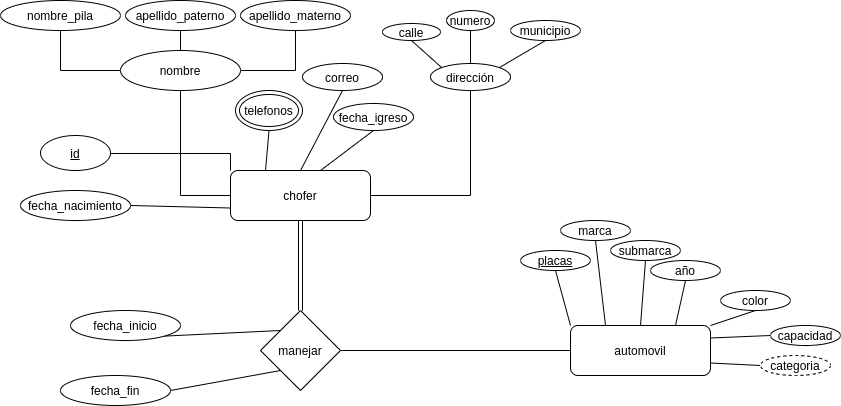

The diagram above was exported from draw.io. Its source (the exported page's mxGraphModel, read from the mxfile embedded in the PNG):
<mxGraphModel dx="868" dy="413" grid="1" gridSize="10" guides="1" tooltips="1" connect="1" arrows="1" fold="1" page="1" pageScale="1" pageWidth="827" pageHeight="1169" math="0" shadow="0">
  <root>
    <mxCell id="WIyWlLk6GJQsqaUBKTNV-0" />
    <mxCell id="WIyWlLk6GJQsqaUBKTNV-1" parent="WIyWlLk6GJQsqaUBKTNV-0" />
    <mxCell id="dFDKE8TVtrwxM2Ny61yw-18" style="rounded=0;orthogonalLoop=1;jettySize=auto;html=1;exitX=0.25;exitY=0;exitDx=0;exitDy=0;entryX=0.5;entryY=1;entryDx=0;entryDy=0;endArrow=none;endFill=0;" parent="WIyWlLk6GJQsqaUBKTNV-1" source="dFDKE8TVtrwxM2Ny61yw-0" target="dFDKE8TVtrwxM2Ny61yw-16" edge="1">
      <mxGeometry relative="1" as="geometry" />
    </mxCell>
    <mxCell id="dFDKE8TVtrwxM2Ny61yw-27" style="edgeStyle=orthogonalEdgeStyle;rounded=0;orthogonalLoop=1;jettySize=auto;html=1;exitX=1;exitY=0.5;exitDx=0;exitDy=0;entryX=0.5;entryY=1;entryDx=0;entryDy=0;endArrow=none;endFill=0;" parent="WIyWlLk6GJQsqaUBKTNV-1" source="dFDKE8TVtrwxM2Ny61yw-0" target="dFDKE8TVtrwxM2Ny61yw-26" edge="1">
      <mxGeometry relative="1" as="geometry" />
    </mxCell>
    <mxCell id="dFDKE8TVtrwxM2Ny61yw-0" value="chofer" style="rounded=1;whiteSpace=wrap;html=1;" parent="WIyWlLk6GJQsqaUBKTNV-1" vertex="1">
      <mxGeometry x="270" y="240" width="140" height="50" as="geometry" />
    </mxCell>
    <mxCell id="dFDKE8TVtrwxM2Ny61yw-3" style="rounded=0;orthogonalLoop=1;jettySize=auto;html=1;exitX=0.5;exitY=1;exitDx=0;exitDy=0;entryX=0;entryY=0.5;entryDx=0;entryDy=0;endArrow=none;endFill=0;edgeStyle=orthogonalEdgeStyle;" parent="WIyWlLk6GJQsqaUBKTNV-1" source="dFDKE8TVtrwxM2Ny61yw-2" target="dFDKE8TVtrwxM2Ny61yw-0" edge="1">
      <mxGeometry relative="1" as="geometry" />
    </mxCell>
    <mxCell id="dFDKE8TVtrwxM2Ny61yw-2" value="nombre" style="ellipse;whiteSpace=wrap;html=1;" parent="WIyWlLk6GJQsqaUBKTNV-1" vertex="1">
      <mxGeometry x="160" y="120" width="120" height="40" as="geometry" />
    </mxCell>
    <mxCell id="dFDKE8TVtrwxM2Ny61yw-10" style="edgeStyle=orthogonalEdgeStyle;rounded=0;orthogonalLoop=1;jettySize=auto;html=1;exitX=0.5;exitY=1;exitDx=0;exitDy=0;entryX=0;entryY=0.5;entryDx=0;entryDy=0;endArrow=none;endFill=0;" parent="WIyWlLk6GJQsqaUBKTNV-1" source="dFDKE8TVtrwxM2Ny61yw-4" target="dFDKE8TVtrwxM2Ny61yw-2" edge="1">
      <mxGeometry relative="1" as="geometry" />
    </mxCell>
    <mxCell id="dFDKE8TVtrwxM2Ny61yw-4" value="nombre_pila" style="ellipse;whiteSpace=wrap;html=1;" parent="WIyWlLk6GJQsqaUBKTNV-1" vertex="1">
      <mxGeometry x="40" y="70" width="120" height="30" as="geometry" />
    </mxCell>
    <mxCell id="dFDKE8TVtrwxM2Ny61yw-7" style="edgeStyle=none;rounded=0;orthogonalLoop=1;jettySize=auto;html=1;exitX=0.5;exitY=1;exitDx=0;exitDy=0;entryX=0.5;entryY=0;entryDx=0;entryDy=0;endArrow=none;endFill=0;" parent="WIyWlLk6GJQsqaUBKTNV-1" source="dFDKE8TVtrwxM2Ny61yw-6" target="dFDKE8TVtrwxM2Ny61yw-2" edge="1">
      <mxGeometry relative="1" as="geometry" />
    </mxCell>
    <mxCell id="dFDKE8TVtrwxM2Ny61yw-6" value="apellido_paterno" style="ellipse;whiteSpace=wrap;html=1;" parent="WIyWlLk6GJQsqaUBKTNV-1" vertex="1">
      <mxGeometry x="165" y="70" width="110" height="30" as="geometry" />
    </mxCell>
    <mxCell id="dFDKE8TVtrwxM2Ny61yw-11" style="edgeStyle=orthogonalEdgeStyle;rounded=0;orthogonalLoop=1;jettySize=auto;html=1;exitX=0.5;exitY=1;exitDx=0;exitDy=0;entryX=1;entryY=0.5;entryDx=0;entryDy=0;endArrow=none;endFill=0;" parent="WIyWlLk6GJQsqaUBKTNV-1" source="dFDKE8TVtrwxM2Ny61yw-8" target="dFDKE8TVtrwxM2Ny61yw-2" edge="1">
      <mxGeometry relative="1" as="geometry" />
    </mxCell>
    <mxCell id="dFDKE8TVtrwxM2Ny61yw-8" value="apellido_materno" style="ellipse;whiteSpace=wrap;html=1;" parent="WIyWlLk6GJQsqaUBKTNV-1" vertex="1">
      <mxGeometry x="280" y="70" width="110" height="30" as="geometry" />
    </mxCell>
    <mxCell id="dFDKE8TVtrwxM2Ny61yw-14" style="edgeStyle=orthogonalEdgeStyle;rounded=0;orthogonalLoop=1;jettySize=auto;html=1;exitX=1;exitY=0.5;exitDx=0;exitDy=0;entryX=0;entryY=0;entryDx=0;entryDy=0;endArrow=none;endFill=0;" parent="WIyWlLk6GJQsqaUBKTNV-1" source="dFDKE8TVtrwxM2Ny61yw-13" target="dFDKE8TVtrwxM2Ny61yw-0" edge="1">
      <mxGeometry relative="1" as="geometry">
        <Array as="points">
          <mxPoint x="270" y="223" />
        </Array>
      </mxGeometry>
    </mxCell>
    <mxCell id="dFDKE8TVtrwxM2Ny61yw-13" value="&lt;u&gt;id&lt;/u&gt;" style="ellipse;whiteSpace=wrap;html=1;" parent="WIyWlLk6GJQsqaUBKTNV-1" vertex="1">
      <mxGeometry x="80" y="205" width="70" height="35" as="geometry" />
    </mxCell>
    <mxCell id="dFDKE8TVtrwxM2Ny61yw-16" value="telefonos" style="ellipse;shape=doubleEllipse;whiteSpace=wrap;html=1;" parent="WIyWlLk6GJQsqaUBKTNV-1" vertex="1">
      <mxGeometry x="275" y="160" width="67" height="40" as="geometry" />
    </mxCell>
    <mxCell id="dFDKE8TVtrwxM2Ny61yw-49" style="edgeStyle=none;rounded=0;orthogonalLoop=1;jettySize=auto;html=1;exitX=1;exitY=0;exitDx=0;exitDy=0;entryX=0.5;entryY=1;entryDx=0;entryDy=0;startArrow=none;startFill=0;endArrow=none;endFill=0;" parent="WIyWlLk6GJQsqaUBKTNV-1" source="dFDKE8TVtrwxM2Ny61yw-19" target="dFDKE8TVtrwxM2Ny61yw-48" edge="1">
      <mxGeometry relative="1" as="geometry" />
    </mxCell>
    <mxCell id="dFDKE8TVtrwxM2Ny61yw-51" style="edgeStyle=none;rounded=0;orthogonalLoop=1;jettySize=auto;html=1;exitX=1;exitY=0.25;exitDx=0;exitDy=0;entryX=0;entryY=0.5;entryDx=0;entryDy=0;startArrow=none;startFill=0;endArrow=none;endFill=0;" parent="WIyWlLk6GJQsqaUBKTNV-1" source="dFDKE8TVtrwxM2Ny61yw-19" target="dFDKE8TVtrwxM2Ny61yw-50" edge="1">
      <mxGeometry relative="1" as="geometry" />
    </mxCell>
    <mxCell id="dFDKE8TVtrwxM2Ny61yw-54" style="edgeStyle=none;rounded=0;orthogonalLoop=1;jettySize=auto;html=1;exitX=1;exitY=0.75;exitDx=0;exitDy=0;entryX=0;entryY=0.5;entryDx=0;entryDy=0;startArrow=none;startFill=0;endArrow=none;endFill=0;" parent="WIyWlLk6GJQsqaUBKTNV-1" source="dFDKE8TVtrwxM2Ny61yw-19" target="dFDKE8TVtrwxM2Ny61yw-52" edge="1">
      <mxGeometry relative="1" as="geometry" />
    </mxCell>
    <mxCell id="dFDKE8TVtrwxM2Ny61yw-19" value="automovil" style="rounded=1;whiteSpace=wrap;html=1;" parent="WIyWlLk6GJQsqaUBKTNV-1" vertex="1">
      <mxGeometry x="610" y="395" width="140" height="50" as="geometry" />
    </mxCell>
    <mxCell id="dFDKE8TVtrwxM2Ny61yw-21" style="edgeStyle=none;rounded=0;orthogonalLoop=1;jettySize=auto;html=1;exitX=0.5;exitY=1;exitDx=0;exitDy=0;entryX=0.5;entryY=0;entryDx=0;entryDy=0;endArrow=none;endFill=0;" parent="WIyWlLk6GJQsqaUBKTNV-1" source="dFDKE8TVtrwxM2Ny61yw-20" target="dFDKE8TVtrwxM2Ny61yw-0" edge="1">
      <mxGeometry relative="1" as="geometry" />
    </mxCell>
    <mxCell id="dFDKE8TVtrwxM2Ny61yw-20" value="correo" style="ellipse;whiteSpace=wrap;html=1;" parent="WIyWlLk6GJQsqaUBKTNV-1" vertex="1">
      <mxGeometry x="342" y="133" width="80" height="27" as="geometry" />
    </mxCell>
    <mxCell id="dFDKE8TVtrwxM2Ny61yw-23" style="edgeStyle=none;rounded=0;orthogonalLoop=1;jettySize=auto;html=1;exitX=0.5;exitY=1;exitDx=0;exitDy=0;entryX=0.643;entryY=0;entryDx=0;entryDy=0;entryPerimeter=0;endArrow=none;endFill=0;" parent="WIyWlLk6GJQsqaUBKTNV-1" source="dFDKE8TVtrwxM2Ny61yw-22" target="dFDKE8TVtrwxM2Ny61yw-0" edge="1">
      <mxGeometry relative="1" as="geometry" />
    </mxCell>
    <mxCell id="dFDKE8TVtrwxM2Ny61yw-22" value="fecha_igreso" style="ellipse;whiteSpace=wrap;html=1;" parent="WIyWlLk6GJQsqaUBKTNV-1" vertex="1">
      <mxGeometry x="373" y="173" width="80" height="27" as="geometry" />
    </mxCell>
    <mxCell id="dFDKE8TVtrwxM2Ny61yw-25" style="edgeStyle=none;rounded=0;orthogonalLoop=1;jettySize=auto;html=1;exitX=1;exitY=0.5;exitDx=0;exitDy=0;entryX=0;entryY=0.75;entryDx=0;entryDy=0;endArrow=none;endFill=0;" parent="WIyWlLk6GJQsqaUBKTNV-1" source="dFDKE8TVtrwxM2Ny61yw-24" target="dFDKE8TVtrwxM2Ny61yw-0" edge="1">
      <mxGeometry relative="1" as="geometry" />
    </mxCell>
    <mxCell id="dFDKE8TVtrwxM2Ny61yw-24" value="fecha_nacimiento" style="ellipse;whiteSpace=wrap;html=1;" parent="WIyWlLk6GJQsqaUBKTNV-1" vertex="1">
      <mxGeometry x="60" y="260" width="110" height="30" as="geometry" />
    </mxCell>
    <mxCell id="dFDKE8TVtrwxM2Ny61yw-31" style="edgeStyle=none;rounded=0;orthogonalLoop=1;jettySize=auto;html=1;exitX=0.5;exitY=0;exitDx=0;exitDy=0;entryX=0.5;entryY=1;entryDx=0;entryDy=0;endArrow=none;endFill=0;" parent="WIyWlLk6GJQsqaUBKTNV-1" source="dFDKE8TVtrwxM2Ny61yw-26" target="dFDKE8TVtrwxM2Ny61yw-30" edge="1">
      <mxGeometry relative="1" as="geometry" />
    </mxCell>
    <mxCell id="dFDKE8TVtrwxM2Ny61yw-33" style="edgeStyle=none;rounded=0;orthogonalLoop=1;jettySize=auto;html=1;exitX=1;exitY=0;exitDx=0;exitDy=0;entryX=0.5;entryY=1;entryDx=0;entryDy=0;endArrow=none;endFill=0;" parent="WIyWlLk6GJQsqaUBKTNV-1" source="dFDKE8TVtrwxM2Ny61yw-26" target="dFDKE8TVtrwxM2Ny61yw-32" edge="1">
      <mxGeometry relative="1" as="geometry" />
    </mxCell>
    <mxCell id="dFDKE8TVtrwxM2Ny61yw-26" value="dirección" style="ellipse;whiteSpace=wrap;html=1;" parent="WIyWlLk6GJQsqaUBKTNV-1" vertex="1">
      <mxGeometry x="470" y="133" width="80" height="27" as="geometry" />
    </mxCell>
    <mxCell id="dFDKE8TVtrwxM2Ny61yw-29" style="rounded=0;orthogonalLoop=1;jettySize=auto;html=1;exitX=0.5;exitY=1;exitDx=0;exitDy=0;entryX=0;entryY=0;entryDx=0;entryDy=0;endArrow=none;endFill=0;" parent="WIyWlLk6GJQsqaUBKTNV-1" source="dFDKE8TVtrwxM2Ny61yw-28" target="dFDKE8TVtrwxM2Ny61yw-26" edge="1">
      <mxGeometry relative="1" as="geometry" />
    </mxCell>
    <mxCell id="dFDKE8TVtrwxM2Ny61yw-28" value="calle" style="ellipse;whiteSpace=wrap;html=1;" parent="WIyWlLk6GJQsqaUBKTNV-1" vertex="1">
      <mxGeometry x="422" y="93" width="58" height="17" as="geometry" />
    </mxCell>
    <mxCell id="dFDKE8TVtrwxM2Ny61yw-30" value="numero" style="ellipse;whiteSpace=wrap;html=1;" parent="WIyWlLk6GJQsqaUBKTNV-1" vertex="1">
      <mxGeometry x="486" y="80" width="48" height="20" as="geometry" />
    </mxCell>
    <mxCell id="dFDKE8TVtrwxM2Ny61yw-32" value="municipio" style="ellipse;whiteSpace=wrap;html=1;" parent="WIyWlLk6GJQsqaUBKTNV-1" vertex="1">
      <mxGeometry x="550" y="90" width="70" height="20" as="geometry" />
    </mxCell>
    <mxCell id="dFDKE8TVtrwxM2Ny61yw-38" style="edgeStyle=none;rounded=0;orthogonalLoop=1;jettySize=auto;html=1;exitX=1;exitY=0.5;exitDx=0;exitDy=0;entryX=0;entryY=0.5;entryDx=0;entryDy=0;endArrow=none;endFill=0;" parent="WIyWlLk6GJQsqaUBKTNV-1" source="dFDKE8TVtrwxM2Ny61yw-36" target="dFDKE8TVtrwxM2Ny61yw-19" edge="1">
      <mxGeometry relative="1" as="geometry" />
    </mxCell>
    <mxCell id="dFDKE8TVtrwxM2Ny61yw-36" value="manejar" style="rhombus;whiteSpace=wrap;html=1;" parent="WIyWlLk6GJQsqaUBKTNV-1" vertex="1">
      <mxGeometry x="300" y="380" width="80" height="80" as="geometry" />
    </mxCell>
    <mxCell id="dFDKE8TVtrwxM2Ny61yw-40" style="edgeStyle=none;rounded=0;orthogonalLoop=1;jettySize=auto;html=1;exitX=0.5;exitY=1;exitDx=0;exitDy=0;entryX=0;entryY=0;entryDx=0;entryDy=0;startArrow=none;startFill=0;endArrow=none;endFill=0;" parent="WIyWlLk6GJQsqaUBKTNV-1" source="dFDKE8TVtrwxM2Ny61yw-39" target="dFDKE8TVtrwxM2Ny61yw-19" edge="1">
      <mxGeometry relative="1" as="geometry" />
    </mxCell>
    <mxCell id="dFDKE8TVtrwxM2Ny61yw-39" value="&lt;u&gt;placas&lt;/u&gt;" style="ellipse;whiteSpace=wrap;html=1;" parent="WIyWlLk6GJQsqaUBKTNV-1" vertex="1">
      <mxGeometry x="560" y="320" width="70" height="20" as="geometry" />
    </mxCell>
    <mxCell id="dFDKE8TVtrwxM2Ny61yw-42" style="edgeStyle=none;rounded=0;orthogonalLoop=1;jettySize=auto;html=1;exitX=0.5;exitY=1;exitDx=0;exitDy=0;entryX=0.25;entryY=0;entryDx=0;entryDy=0;startArrow=none;startFill=0;endArrow=none;endFill=0;" parent="WIyWlLk6GJQsqaUBKTNV-1" source="dFDKE8TVtrwxM2Ny61yw-41" target="dFDKE8TVtrwxM2Ny61yw-19" edge="1">
      <mxGeometry relative="1" as="geometry" />
    </mxCell>
    <mxCell id="dFDKE8TVtrwxM2Ny61yw-41" value="marca" style="ellipse;whiteSpace=wrap;html=1;" parent="WIyWlLk6GJQsqaUBKTNV-1" vertex="1">
      <mxGeometry x="600" y="290" width="70" height="20" as="geometry" />
    </mxCell>
    <mxCell id="dFDKE8TVtrwxM2Ny61yw-44" style="edgeStyle=none;rounded=0;orthogonalLoop=1;jettySize=auto;html=1;exitX=0.5;exitY=1;exitDx=0;exitDy=0;entryX=0.5;entryY=0;entryDx=0;entryDy=0;startArrow=none;startFill=0;endArrow=none;endFill=0;" parent="WIyWlLk6GJQsqaUBKTNV-1" source="dFDKE8TVtrwxM2Ny61yw-43" target="dFDKE8TVtrwxM2Ny61yw-19" edge="1">
      <mxGeometry relative="1" as="geometry" />
    </mxCell>
    <mxCell id="dFDKE8TVtrwxM2Ny61yw-43" value="submarca" style="ellipse;whiteSpace=wrap;html=1;" parent="WIyWlLk6GJQsqaUBKTNV-1" vertex="1">
      <mxGeometry x="650" y="310" width="70" height="20" as="geometry" />
    </mxCell>
    <mxCell id="dFDKE8TVtrwxM2Ny61yw-47" style="edgeStyle=none;rounded=0;orthogonalLoop=1;jettySize=auto;html=1;exitX=0.5;exitY=1;exitDx=0;exitDy=0;entryX=0.75;entryY=0;entryDx=0;entryDy=0;startArrow=none;startFill=0;endArrow=none;endFill=0;" parent="WIyWlLk6GJQsqaUBKTNV-1" source="dFDKE8TVtrwxM2Ny61yw-46" target="dFDKE8TVtrwxM2Ny61yw-19" edge="1">
      <mxGeometry relative="1" as="geometry" />
    </mxCell>
    <mxCell id="dFDKE8TVtrwxM2Ny61yw-46" value="año" style="ellipse;whiteSpace=wrap;html=1;" parent="WIyWlLk6GJQsqaUBKTNV-1" vertex="1">
      <mxGeometry x="690" y="330" width="70" height="20" as="geometry" />
    </mxCell>
    <mxCell id="dFDKE8TVtrwxM2Ny61yw-48" value="color" style="ellipse;whiteSpace=wrap;html=1;" parent="WIyWlLk6GJQsqaUBKTNV-1" vertex="1">
      <mxGeometry x="760" y="360" width="70" height="20" as="geometry" />
    </mxCell>
    <mxCell id="dFDKE8TVtrwxM2Ny61yw-50" value="capacidad" style="ellipse;whiteSpace=wrap;html=1;" parent="WIyWlLk6GJQsqaUBKTNV-1" vertex="1">
      <mxGeometry x="810" y="395" width="70" height="20" as="geometry" />
    </mxCell>
    <mxCell id="dFDKE8TVtrwxM2Ny61yw-52" value="categoria" style="ellipse;whiteSpace=wrap;html=1;dashed=1;" parent="WIyWlLk6GJQsqaUBKTNV-1" vertex="1">
      <mxGeometry x="800" y="425" width="70" height="20" as="geometry" />
    </mxCell>
    <mxCell id="dFDKE8TVtrwxM2Ny61yw-56" style="edgeStyle=none;rounded=0;orthogonalLoop=1;jettySize=auto;html=1;exitX=1;exitY=1;exitDx=0;exitDy=0;entryX=0;entryY=0;entryDx=0;entryDy=0;startArrow=none;startFill=0;endArrow=none;endFill=0;" parent="WIyWlLk6GJQsqaUBKTNV-1" source="dFDKE8TVtrwxM2Ny61yw-55" target="dFDKE8TVtrwxM2Ny61yw-36" edge="1">
      <mxGeometry relative="1" as="geometry" />
    </mxCell>
    <mxCell id="dFDKE8TVtrwxM2Ny61yw-55" value="fecha_inicio" style="ellipse;whiteSpace=wrap;html=1;" parent="WIyWlLk6GJQsqaUBKTNV-1" vertex="1">
      <mxGeometry x="110" y="380" width="110" height="30" as="geometry" />
    </mxCell>
    <mxCell id="dFDKE8TVtrwxM2Ny61yw-58" style="edgeStyle=none;rounded=0;orthogonalLoop=1;jettySize=auto;html=1;exitX=1;exitY=0.5;exitDx=0;exitDy=0;entryX=0;entryY=1;entryDx=0;entryDy=0;startArrow=none;startFill=0;endArrow=none;endFill=0;" parent="WIyWlLk6GJQsqaUBKTNV-1" source="dFDKE8TVtrwxM2Ny61yw-57" target="dFDKE8TVtrwxM2Ny61yw-36" edge="1">
      <mxGeometry relative="1" as="geometry" />
    </mxCell>
    <mxCell id="dFDKE8TVtrwxM2Ny61yw-57" value="fecha_fin" style="ellipse;whiteSpace=wrap;html=1;" parent="WIyWlLk6GJQsqaUBKTNV-1" vertex="1">
      <mxGeometry x="100" y="445" width="110" height="30" as="geometry" />
    </mxCell>
    <mxCell id="Qr-6ZFbwqNpHGEqDJC6_-0" value="" style="shape=link;html=1;endArrow=none;endFill=0;entryX=0.5;entryY=1;entryDx=0;entryDy=0;exitX=0.5;exitY=0;exitDx=0;exitDy=0;" edge="1" parent="WIyWlLk6GJQsqaUBKTNV-1" source="dFDKE8TVtrwxM2Ny61yw-36" target="dFDKE8TVtrwxM2Ny61yw-0">
      <mxGeometry width="50" height="50" relative="1" as="geometry">
        <mxPoint x="101" y="550" as="sourcePoint" />
        <mxPoint x="300" y="310" as="targetPoint" />
      </mxGeometry>
    </mxCell>
  </root>
</mxGraphModel>